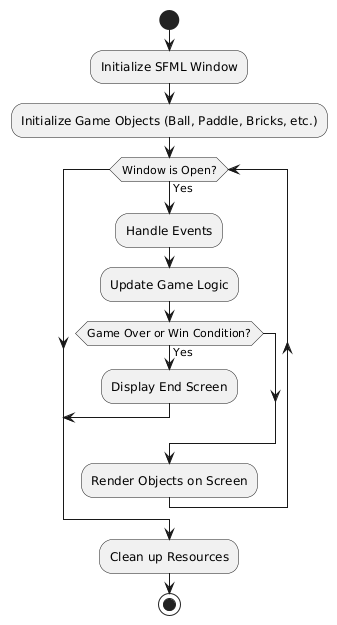

The diagram above was rendered by PlantUML. Its source (embedded in the PNG):
@startuml
start
:Initialize SFML Window;
:Initialize Game Objects (Ball, Paddle, Bricks, etc.);
while (Window is Open?) is (Yes)
    :Handle Events;
    :Update Game Logic;
    if (Game Over or Win Condition?) then (Yes)
        :Display End Screen;
        break
    endif
    :Render Objects on Screen;
endwhile
:Clean up Resources;
stop
@enduml